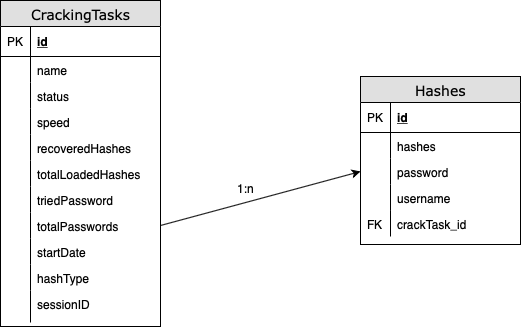

The diagram above was exported from draw.io. Its source (the exported page's mxGraphModel, read from the mxfile embedded in the PNG):
<mxGraphModel dx="1414" dy="844" grid="1" gridSize="10" guides="1" tooltips="1" connect="1" arrows="1" fold="1" page="1" pageScale="1" pageWidth="1100" pageHeight="850" background="#ffffff" math="0" shadow="0">
  <root>
    <mxCell id="0" />
    <mxCell id="1" parent="0" />
    <mxCell id="2e49270ec7c68f3f-8" value="Hashes" style="swimlane;html=1;fontStyle=0;childLayout=stackLayout;horizontal=1;startSize=26;fillColor=#e0e0e0;horizontalStack=0;resizeParent=1;resizeLast=0;collapsible=1;marginBottom=0;swimlaneFillColor=#ffffff;align=center;rounded=0;shadow=0;comic=0;labelBackgroundColor=none;strokeColor=#000000;strokeWidth=1;fontFamily=Verdana;fontSize=14;fontColor=#000000;swimlaneLine=1;" parent="1" vertex="1">
      <mxGeometry x="560" y="230" width="160" height="168" as="geometry" />
    </mxCell>
    <mxCell id="2e49270ec7c68f3f-9" value="id" style="shape=partialRectangle;top=0;left=0;right=0;bottom=1;html=1;align=left;verticalAlign=middle;fillColor=none;spacingLeft=34;spacingRight=4;whiteSpace=wrap;overflow=hidden;rotatable=0;points=[[0,0.5],[1,0.5]];portConstraint=eastwest;dropTarget=0;fontStyle=5;" parent="2e49270ec7c68f3f-8" vertex="1">
      <mxGeometry y="26" width="160" height="30" as="geometry" />
    </mxCell>
    <mxCell id="2e49270ec7c68f3f-10" value="PK" style="shape=partialRectangle;top=0;left=0;bottom=0;html=1;fillColor=none;align=left;verticalAlign=middle;spacingLeft=4;spacingRight=4;whiteSpace=wrap;overflow=hidden;rotatable=0;points=[];portConstraint=eastwest;part=1;" parent="2e49270ec7c68f3f-9" vertex="1" connectable="0">
      <mxGeometry width="30" height="30" as="geometry" />
    </mxCell>
    <mxCell id="2e49270ec7c68f3f-11" value="hashes" style="shape=partialRectangle;top=0;left=0;right=0;bottom=0;html=1;align=left;verticalAlign=top;fillColor=none;spacingLeft=34;spacingRight=4;whiteSpace=wrap;overflow=hidden;rotatable=0;points=[[0,0.5],[1,0.5]];portConstraint=eastwest;dropTarget=0;" parent="2e49270ec7c68f3f-8" vertex="1">
      <mxGeometry y="56" width="160" height="26" as="geometry" />
    </mxCell>
    <mxCell id="2e49270ec7c68f3f-12" value="" style="shape=partialRectangle;top=0;left=0;bottom=0;html=1;fillColor=none;align=left;verticalAlign=top;spacingLeft=4;spacingRight=4;whiteSpace=wrap;overflow=hidden;rotatable=0;points=[];portConstraint=eastwest;part=1;" parent="2e49270ec7c68f3f-11" vertex="1" connectable="0">
      <mxGeometry width="30" height="26" as="geometry" />
    </mxCell>
    <mxCell id="2e49270ec7c68f3f-13" value="password" style="shape=partialRectangle;top=0;left=0;right=0;bottom=0;html=1;align=left;verticalAlign=top;fillColor=none;spacingLeft=34;spacingRight=4;whiteSpace=wrap;overflow=hidden;rotatable=0;points=[[0,0.5],[1,0.5]];portConstraint=eastwest;dropTarget=0;" parent="2e49270ec7c68f3f-8" vertex="1">
      <mxGeometry y="82" width="160" height="26" as="geometry" />
    </mxCell>
    <mxCell id="2e49270ec7c68f3f-14" value="" style="shape=partialRectangle;top=0;left=0;bottom=0;html=1;fillColor=none;align=left;verticalAlign=top;spacingLeft=4;spacingRight=4;whiteSpace=wrap;overflow=hidden;rotatable=0;points=[];portConstraint=eastwest;part=1;" parent="2e49270ec7c68f3f-13" vertex="1" connectable="0">
      <mxGeometry width="30" height="26" as="geometry" />
    </mxCell>
    <mxCell id="2e49270ec7c68f3f-15" value="username" style="shape=partialRectangle;top=0;left=0;right=0;bottom=0;html=1;align=left;verticalAlign=top;fillColor=none;spacingLeft=34;spacingRight=4;whiteSpace=wrap;overflow=hidden;rotatable=0;points=[[0,0.5],[1,0.5]];portConstraint=eastwest;dropTarget=0;" parent="2e49270ec7c68f3f-8" vertex="1">
      <mxGeometry y="108" width="160" height="26" as="geometry" />
    </mxCell>
    <mxCell id="2e49270ec7c68f3f-16" value="" style="shape=partialRectangle;top=0;left=0;bottom=0;html=1;fillColor=none;align=left;verticalAlign=top;spacingLeft=4;spacingRight=4;whiteSpace=wrap;overflow=hidden;rotatable=0;points=[];portConstraint=eastwest;part=1;" parent="2e49270ec7c68f3f-15" vertex="1" connectable="0">
      <mxGeometry width="30" height="26" as="geometry" />
    </mxCell>
    <mxCell id="2e49270ec7c68f3f-17" value="" style="shape=partialRectangle;top=0;left=0;right=0;bottom=0;html=1;align=left;verticalAlign=top;fillColor=none;spacingLeft=34;spacingRight=4;whiteSpace=wrap;overflow=hidden;rotatable=0;points=[[0,0.5],[1,0.5]];portConstraint=eastwest;dropTarget=0;" parent="2e49270ec7c68f3f-8" vertex="1">
      <mxGeometry y="134" width="160" height="10" as="geometry" />
    </mxCell>
    <mxCell id="2e49270ec7c68f3f-18" value="" style="shape=partialRectangle;top=0;left=0;bottom=0;html=1;fillColor=none;align=left;verticalAlign=top;spacingLeft=4;spacingRight=4;whiteSpace=wrap;overflow=hidden;rotatable=0;points=[];portConstraint=eastwest;part=1;" parent="2e49270ec7c68f3f-17" vertex="1" connectable="0">
      <mxGeometry width="30" height="10" as="geometry" />
    </mxCell>
    <mxCell id="oejqHepn2bebCjBuemuF-1" value="CrackingTasks" style="swimlane;html=1;fontStyle=0;childLayout=stackLayout;horizontal=1;startSize=26;fillColor=#e0e0e0;horizontalStack=0;resizeParent=1;resizeLast=0;collapsible=1;marginBottom=0;swimlaneFillColor=#ffffff;align=center;rounded=0;shadow=0;comic=0;labelBackgroundColor=none;strokeColor=#000000;strokeWidth=1;fontFamily=Verdana;fontSize=14;fontColor=#000000;swimlaneLine=1;" parent="1" vertex="1">
      <mxGeometry x="200" y="154" width="160" height="326" as="geometry" />
    </mxCell>
    <mxCell id="oejqHepn2bebCjBuemuF-2" value="id" style="shape=partialRectangle;top=0;left=0;right=0;bottom=1;html=1;align=left;verticalAlign=middle;fillColor=none;spacingLeft=34;spacingRight=4;whiteSpace=wrap;overflow=hidden;rotatable=0;points=[[0,0.5],[1,0.5]];portConstraint=eastwest;dropTarget=0;fontStyle=5;" parent="oejqHepn2bebCjBuemuF-1" vertex="1">
      <mxGeometry y="26" width="160" height="30" as="geometry" />
    </mxCell>
    <mxCell id="oejqHepn2bebCjBuemuF-3" value="PK" style="shape=partialRectangle;top=0;left=0;bottom=0;html=1;fillColor=none;align=left;verticalAlign=middle;spacingLeft=4;spacingRight=4;whiteSpace=wrap;overflow=hidden;rotatable=0;points=[];portConstraint=eastwest;part=1;" parent="oejqHepn2bebCjBuemuF-2" vertex="1" connectable="0">
      <mxGeometry width="30" height="30" as="geometry" />
    </mxCell>
    <mxCell id="oejqHepn2bebCjBuemuF-4" value="name" style="shape=partialRectangle;top=0;left=0;right=0;bottom=0;html=1;align=left;verticalAlign=top;fillColor=none;spacingLeft=34;spacingRight=4;whiteSpace=wrap;overflow=hidden;rotatable=0;points=[[0,0.5],[1,0.5]];portConstraint=eastwest;dropTarget=0;" parent="oejqHepn2bebCjBuemuF-1" vertex="1">
      <mxGeometry y="56" width="160" height="26" as="geometry" />
    </mxCell>
    <mxCell id="oejqHepn2bebCjBuemuF-5" value="" style="shape=partialRectangle;top=0;left=0;bottom=0;html=1;fillColor=none;align=left;verticalAlign=top;spacingLeft=4;spacingRight=4;whiteSpace=wrap;overflow=hidden;rotatable=0;points=[];portConstraint=eastwest;part=1;" parent="oejqHepn2bebCjBuemuF-4" vertex="1" connectable="0">
      <mxGeometry width="30" height="26" as="geometry" />
    </mxCell>
    <mxCell id="-IXq4Iya8vtE-2V8DEF7-1" value="status" style="shape=partialRectangle;top=0;left=0;right=0;bottom=0;html=1;align=left;verticalAlign=top;fillColor=none;spacingLeft=34;spacingRight=4;whiteSpace=wrap;overflow=hidden;rotatable=0;points=[[0,0.5],[1,0.5]];portConstraint=eastwest;dropTarget=0;" vertex="1" parent="oejqHepn2bebCjBuemuF-1">
      <mxGeometry y="82" width="160" height="26" as="geometry" />
    </mxCell>
    <mxCell id="-IXq4Iya8vtE-2V8DEF7-2" value="" style="shape=partialRectangle;top=0;left=0;bottom=0;html=1;fillColor=none;align=left;verticalAlign=top;spacingLeft=4;spacingRight=4;whiteSpace=wrap;overflow=hidden;rotatable=0;points=[];portConstraint=eastwest;part=1;" vertex="1" connectable="0" parent="-IXq4Iya8vtE-2V8DEF7-1">
      <mxGeometry width="30" height="26" as="geometry" />
    </mxCell>
    <mxCell id="oejqHepn2bebCjBuemuF-6" value="speed" style="shape=partialRectangle;top=0;left=0;right=0;bottom=0;html=1;align=left;verticalAlign=top;fillColor=none;spacingLeft=34;spacingRight=4;whiteSpace=wrap;overflow=hidden;rotatable=0;points=[[0,0.5],[1,0.5]];portConstraint=eastwest;dropTarget=0;" parent="oejqHepn2bebCjBuemuF-1" vertex="1">
      <mxGeometry y="108" width="160" height="26" as="geometry" />
    </mxCell>
    <mxCell id="oejqHepn2bebCjBuemuF-7" value="" style="shape=partialRectangle;top=0;left=0;bottom=0;html=1;fillColor=none;align=left;verticalAlign=top;spacingLeft=4;spacingRight=4;whiteSpace=wrap;overflow=hidden;rotatable=0;points=[];portConstraint=eastwest;part=1;" parent="oejqHepn2bebCjBuemuF-6" vertex="1" connectable="0">
      <mxGeometry width="30" height="26" as="geometry" />
    </mxCell>
    <mxCell id="oejqHepn2bebCjBuemuF-8" value="recoveredHashes" style="shape=partialRectangle;top=0;left=0;right=0;bottom=0;html=1;align=left;verticalAlign=top;fillColor=none;spacingLeft=34;spacingRight=4;whiteSpace=wrap;overflow=hidden;rotatable=0;points=[[0,0.5],[1,0.5]];portConstraint=eastwest;dropTarget=0;" parent="oejqHepn2bebCjBuemuF-1" vertex="1">
      <mxGeometry y="134" width="160" height="26" as="geometry" />
    </mxCell>
    <mxCell id="oejqHepn2bebCjBuemuF-9" value="" style="shape=partialRectangle;top=0;left=0;bottom=0;html=1;fillColor=none;align=left;verticalAlign=top;spacingLeft=4;spacingRight=4;whiteSpace=wrap;overflow=hidden;rotatable=0;points=[];portConstraint=eastwest;part=1;" parent="oejqHepn2bebCjBuemuF-8" vertex="1" connectable="0">
      <mxGeometry width="30" height="26" as="geometry" />
    </mxCell>
    <mxCell id="oejqHepn2bebCjBuemuF-17" value="totalLoadedHashes" style="shape=partialRectangle;top=0;left=0;right=0;bottom=0;html=1;align=left;verticalAlign=top;fillColor=none;spacingLeft=34;spacingRight=4;whiteSpace=wrap;overflow=hidden;rotatable=0;points=[[0,0.5],[1,0.5]];portConstraint=eastwest;dropTarget=0;" parent="oejqHepn2bebCjBuemuF-1" vertex="1">
      <mxGeometry y="160" width="160" height="26" as="geometry" />
    </mxCell>
    <mxCell id="oejqHepn2bebCjBuemuF-18" value="" style="shape=partialRectangle;top=0;left=0;bottom=0;html=1;fillColor=none;align=left;verticalAlign=top;spacingLeft=4;spacingRight=4;whiteSpace=wrap;overflow=hidden;rotatable=0;points=[];portConstraint=eastwest;part=1;" parent="oejqHepn2bebCjBuemuF-17" vertex="1" connectable="0">
      <mxGeometry width="30" height="26" as="geometry" />
    </mxCell>
    <mxCell id="-IXq4Iya8vtE-2V8DEF7-3" value="triedPassword" style="shape=partialRectangle;top=0;left=0;right=0;bottom=0;html=1;align=left;verticalAlign=top;fillColor=none;spacingLeft=34;spacingRight=4;whiteSpace=wrap;overflow=hidden;rotatable=0;points=[[0,0.5],[1,0.5]];portConstraint=eastwest;dropTarget=0;" vertex="1" parent="oejqHepn2bebCjBuemuF-1">
      <mxGeometry y="186" width="160" height="26" as="geometry" />
    </mxCell>
    <mxCell id="-IXq4Iya8vtE-2V8DEF7-4" value="" style="shape=partialRectangle;top=0;left=0;bottom=0;html=1;fillColor=none;align=left;verticalAlign=top;spacingLeft=4;spacingRight=4;whiteSpace=wrap;overflow=hidden;rotatable=0;points=[];portConstraint=eastwest;part=1;" vertex="1" connectable="0" parent="-IXq4Iya8vtE-2V8DEF7-3">
      <mxGeometry width="30" height="26" as="geometry" />
    </mxCell>
    <mxCell id="oejqHepn2bebCjBuemuF-19" value="totalPasswords" style="shape=partialRectangle;top=0;left=0;right=0;bottom=0;html=1;align=left;verticalAlign=top;fillColor=none;spacingLeft=34;spacingRight=4;whiteSpace=wrap;overflow=hidden;rotatable=0;points=[[0,0.5],[1,0.5]];portConstraint=eastwest;dropTarget=0;" parent="oejqHepn2bebCjBuemuF-1" vertex="1">
      <mxGeometry y="212" width="160" height="26" as="geometry" />
    </mxCell>
    <mxCell id="oejqHepn2bebCjBuemuF-20" value="" style="shape=partialRectangle;top=0;left=0;bottom=0;html=1;fillColor=none;align=left;verticalAlign=top;spacingLeft=4;spacingRight=4;whiteSpace=wrap;overflow=hidden;rotatable=0;points=[];portConstraint=eastwest;part=1;" parent="oejqHepn2bebCjBuemuF-19" vertex="1" connectable="0">
      <mxGeometry width="30" height="26" as="geometry" />
    </mxCell>
    <mxCell id="oejqHepn2bebCjBuemuF-25" value="startDate" style="shape=partialRectangle;top=0;left=0;right=0;bottom=0;html=1;align=left;verticalAlign=top;fillColor=none;spacingLeft=34;spacingRight=4;whiteSpace=wrap;overflow=hidden;rotatable=0;points=[[0,0.5],[1,0.5]];portConstraint=eastwest;dropTarget=0;" parent="oejqHepn2bebCjBuemuF-1" vertex="1">
      <mxGeometry y="238" width="160" height="26" as="geometry" />
    </mxCell>
    <mxCell id="oejqHepn2bebCjBuemuF-26" value="" style="shape=partialRectangle;top=0;left=0;bottom=0;html=1;fillColor=none;align=left;verticalAlign=top;spacingLeft=4;spacingRight=4;whiteSpace=wrap;overflow=hidden;rotatable=0;points=[];portConstraint=eastwest;part=1;" parent="oejqHepn2bebCjBuemuF-25" vertex="1" connectable="0">
      <mxGeometry width="30" height="26" as="geometry" />
    </mxCell>
    <mxCell id="oejqHepn2bebCjBuemuF-27" value="hashType" style="shape=partialRectangle;top=0;left=0;right=0;bottom=0;html=1;align=left;verticalAlign=top;fillColor=none;spacingLeft=34;spacingRight=4;whiteSpace=wrap;overflow=hidden;rotatable=0;points=[[0,0.5],[1,0.5]];portConstraint=eastwest;dropTarget=0;" parent="oejqHepn2bebCjBuemuF-1" vertex="1">
      <mxGeometry y="264" width="160" height="26" as="geometry" />
    </mxCell>
    <mxCell id="oejqHepn2bebCjBuemuF-28" value="" style="shape=partialRectangle;top=0;left=0;bottom=0;html=1;fillColor=none;align=left;verticalAlign=top;spacingLeft=4;spacingRight=4;whiteSpace=wrap;overflow=hidden;rotatable=0;points=[];portConstraint=eastwest;part=1;" parent="oejqHepn2bebCjBuemuF-27" vertex="1" connectable="0">
      <mxGeometry width="30" height="26" as="geometry" />
    </mxCell>
    <mxCell id="oejqHepn2bebCjBuemuF-29" value="sessionID" style="shape=partialRectangle;top=0;left=0;right=0;bottom=0;html=1;align=left;verticalAlign=top;fillColor=none;spacingLeft=34;spacingRight=4;whiteSpace=wrap;overflow=hidden;rotatable=0;points=[[0,0.5],[1,0.5]];portConstraint=eastwest;dropTarget=0;" parent="oejqHepn2bebCjBuemuF-1" vertex="1">
      <mxGeometry y="290" width="160" height="32" as="geometry" />
    </mxCell>
    <mxCell id="oejqHepn2bebCjBuemuF-30" value="" style="shape=partialRectangle;top=0;left=0;bottom=0;html=1;fillColor=none;align=left;verticalAlign=top;spacingLeft=4;spacingRight=4;whiteSpace=wrap;overflow=hidden;rotatable=0;points=[];portConstraint=eastwest;part=1;" parent="oejqHepn2bebCjBuemuF-29" vertex="1" connectable="0">
      <mxGeometry width="30" height="31.999999999999996" as="geometry" />
    </mxCell>
    <mxCell id="oejqHepn2bebCjBuemuF-31" value="" style="endArrow=classic;html=1;entryX=0;entryY=0.5;entryDx=0;entryDy=0;exitX=1;exitY=0.5;exitDx=0;exitDy=0;" parent="1" source="oejqHepn2bebCjBuemuF-19" target="2e49270ec7c68f3f-13" edge="1">
      <mxGeometry width="50" height="50" relative="1" as="geometry">
        <mxPoint x="200" y="540" as="sourcePoint" />
        <mxPoint x="250" y="490" as="targetPoint" />
      </mxGeometry>
    </mxCell>
    <mxCell id="oejqHepn2bebCjBuemuF-32" value="1:n" style="text;html=1;resizable=0;points=[];autosize=1;align=left;verticalAlign=top;spacingTop=-4;" parent="1" vertex="1">
      <mxGeometry x="435" y="333" width="30" height="20" as="geometry" />
    </mxCell>
    <mxCell id="oejqHepn2bebCjBuemuF-33" value="crackTask_id" style="shape=partialRectangle;top=0;left=0;right=0;bottom=0;html=1;align=left;verticalAlign=top;fillColor=none;spacingLeft=34;spacingRight=4;whiteSpace=wrap;overflow=hidden;rotatable=0;points=[[0,0.5],[1,0.5]];portConstraint=eastwest;dropTarget=0;" parent="1" vertex="1">
      <mxGeometry x="560" y="364" width="160" height="26" as="geometry" />
    </mxCell>
    <mxCell id="oejqHepn2bebCjBuemuF-34" value="FK" style="shape=partialRectangle;top=0;left=0;bottom=0;html=1;fillColor=none;align=left;verticalAlign=top;spacingLeft=4;spacingRight=4;whiteSpace=wrap;overflow=hidden;rotatable=0;points=[];portConstraint=eastwest;part=1;" parent="oejqHepn2bebCjBuemuF-33" vertex="1" connectable="0">
      <mxGeometry width="30" height="26" as="geometry" />
    </mxCell>
  </root>
</mxGraphModel>